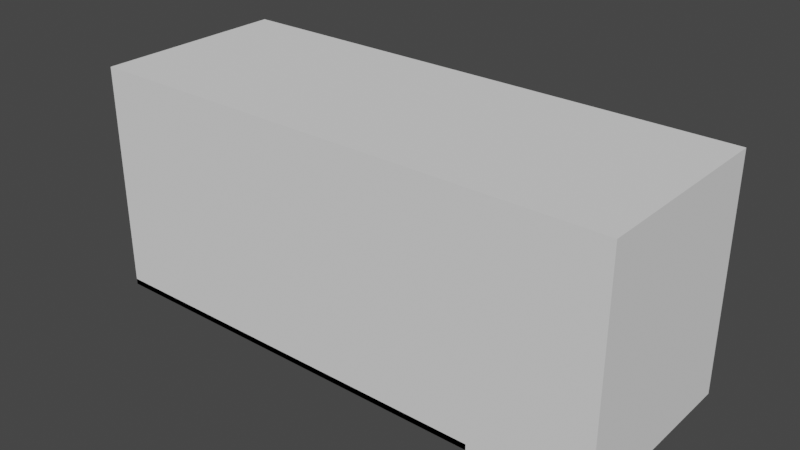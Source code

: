 # Source: fw25vox_460dom.blend  (saved by Blender 3.3.6; exported with 4.5.12 LTS)
import bpy
from mathutils import Matrix  # noqa: F401  (used for matrix-valued properties, if any)

bpy.ops.wm.read_factory_settings(use_empty=True)
scene = bpy.context.scene
scene.name = 'w25vox_460dom'

# ---- collections
col_domain = bpy.data.collections.new('Domain'); scene.collection.children.link(col_domain)
col_objects = bpy.data.collections.new('Objects'); scene.collection.children.link(col_objects)
col_output = bpy.data.collections.new('Output'); scene.collection.children.link(col_output)

# ---- world
world_world = bpy.data.worlds.new('World'); scene.world = world_world
world_world.use_nodes = True; world_world.node_tree.nodes.clear()
_N = world_world.node_tree.nodes; _L = world_world.node_tree.links
n0 = _N.new('ShaderNodeOutputWorld'); n0.name = 'World Output'; n0.location = (300, 300)
n1 = _N.new('ShaderNodeBackground'); n1.name = 'Background'; n1.location = (10, 300)
n1.inputs[0].default_value = (0.05088, 0.05088, 0.05088, 1.0)
_L.new(n1.outputs[0], n0.inputs[0])
n0.is_active_output = True
world_world.color = (0.05088, 0.05088, 0.05088)
world_world.use_sun_shadow = False
world_world.sun_shadow_jitter_overblur = 0.0

# ---- meshes
me_cube_003 = bpy.data.meshes.new('Cube.003')
me_cube_003.from_pydata([(-1.0, -1.0, -1.0), (-1.0, -1.0, 1.0), (-1.0, 1.0, -1.0), (-1.0, 1.0, 1.0), (1.0, -1.0, -1.0), (1.0, -1.0, 1.0), (1.0, 1.0, -1.0), (1.0, 1.0, 1.0)], [], [(0, 1, 3, 2), (2, 3, 7, 6), (6, 7, 5, 4), (4, 5, 1, 0), (2, 6, 4, 0), (7, 3, 1, 5)])
_uv = me_cube_003.uv_layers.new(name='UVMap')
_uv.uv.foreach_set('vector', [0.375, 0.0, 0.625, 0.0, 0.625, 0.25, 0.375, 0.25, 0.375, 0.25, 0.625, 0.25, 0.625, 0.5, 0.375, 0.5, 0.375, 0.5, 0.625, 0.5, 0.625, 0.75, 0.375, 0.75, 0.375, 0.75, 0.625, 0.75, 0.625, 1.0, 0.375, 1.0, 0.125, 0.5, 0.375, 0.5, 0.375, 0.75, 0.125, 0.75, 0.625, 0.5, 0.875, 0.5, 0.875, 0.75, 0.625, 0.75])
me_cube_003.update()
me_cube_001 = bpy.data.meshes.new('Cube.001')
me_cube_001.from_pydata([(-1.0, -1.0, -1.0), (-1.0, -1.0, 1.0), (-1.0, 1.0, -1.0), (-1.0, 1.0, 1.0), (1.0, -1.0, -1.0), (1.0, -1.0, 1.0), (1.0, 1.0, -1.0), (1.0, 1.0, 1.0)], [], [(0, 1, 3, 2), (2, 3, 7, 6), (6, 7, 5, 4), (4, 5, 1, 0), (2, 6, 4, 0), (7, 3, 1, 5)])
_uv = me_cube_001.uv_layers.new(name='UVMap')
_uv.uv.foreach_set('vector', [0.375, 0.0, 0.625, 0.0, 0.625, 0.25, 0.375, 0.25, 0.375, 0.25, 0.625, 0.25, 0.625, 0.5, 0.375, 0.5, 0.375, 0.5, 0.625, 0.5, 0.625, 0.75, 0.375, 0.75, 0.375, 0.75, 0.625, 0.75, 0.625, 1.0, 0.375, 1.0, 0.125, 0.5, 0.375, 0.5, 0.375, 0.75, 0.125, 0.75, 0.625, 0.5, 0.875, 0.5, 0.875, 0.75, 0.625, 0.75])
me_cube_001.update()
me_cube_002 = bpy.data.meshes.new('Cube.002')
me_cube_002.from_pydata([(-1.0, -1.0, -1.0), (-1.0, -1.0, 1.0), (-1.0, 1.0, -1.0), (-1.0, 1.0, 1.0), (1.0, -1.0, -1.0), (1.0, -1.0, 1.0), (1.0, 1.0, -1.0), (1.0, 1.0, 1.0)], [], [(0, 1, 3, 2), (2, 3, 7, 6), (6, 7, 5, 4), (4, 5, 1, 0), (2, 6, 4, 0), (7, 3, 1, 5)])
_uv = me_cube_002.uv_layers.new(name='UVMap')
_uv.uv.foreach_set('vector', [0.375, 0.0, 0.625, 0.0, 0.625, 0.25, 0.375, 0.25, 0.375, 0.25, 0.625, 0.25, 0.625, 0.5, 0.375, 0.5, 0.375, 0.5, 0.625, 0.5, 0.625, 0.75, 0.375, 0.75, 0.375, 0.75, 0.625, 0.75, 0.625, 1.0, 0.375, 1.0, 0.125, 0.5, 0.375, 0.5, 0.375, 0.75, 0.125, 0.75, 0.625, 0.5, 0.875, 0.5, 0.875, 0.75, 0.625, 0.75])
me_cube_002.update()

# ---- objects
ob_domain = bpy.data.objects.new('Domain', me_cube_003)
ob_sand_bed = bpy.data.objects.new('sand_bed', me_cube_001)
ob_line_burner = bpy.data.objects.new('line_burner', me_cube_002)

# ---- transforms, parenting, visibility, modifiers, constraints
ob_domain.location = (2.3, 0.0, 1.0)
ob_domain.scale = (2.3, 0.85, 1.0)
ob_domain.display_type = 'WIRE'
ob_domain.show_name = True
ob_sand_bed.location = (1.8, 0.0, 0.025)
ob_sand_bed.scale = (1.8, 0.85, 0.025)
ob_line_burner.location = (1.8, 0.0, 0.075)
ob_line_burner.rotation_euler = (0.0, 0.0, 0.3491)
ob_line_burner.scale = (1.0, 0.025, 0.025)

# ---- collection membership
col_domain.objects.link(ob_domain)
col_objects.objects.link(ob_sand_bed)
col_objects.objects.link(ob_line_burner)
def _layer_coll(name, lc=None):
    lc = lc or bpy.context.view_layer.layer_collection
    for c in lc.children:
        if c.name == name: return c
        r = _layer_coll(name, c)
        if r: return r
_layer_coll('Output').exclude = True

# ---- scene / render settings (as saved in the file)
scene.frame_start = 1; scene.frame_end = 250; scene.frame_set(1)
scene.render.engine = 'BLENDER_WORKBENCH'
scene.cycles.use_denoising = False
scene.cycles.samples = 128
scene.cycles.sampling_pattern = 'TABULATED_SOBOL'
scene.cycles.use_adaptive_sampling = False
scene.cycles.use_light_tree = False
scene.view_settings.view_transform = 'Filmic'
bpy.context.view_layer.update()

# ---- added for rendering (the .blend has no active camera and no usable light): camera, sun
cam_auto = bpy.data.cameras.new('AutoCamera')
cam_auto.lens = 50.0
cam_auto.sensor_width = 36.0
cam_auto.clip_end = 1000.0
ob_auto_camera = bpy.data.objects.new('AutoCamera', cam_auto)
scene.collection.objects.link(ob_auto_camera)
ob_auto_camera.location = (7.2002, -5.88024, 4.92016)
ob_auto_camera.rotation_euler = (1.09748, -7.21219e-08, 0.694738)
scene.camera = ob_auto_camera
light_auto_sun = bpy.data.lights.new('AutoSun', 'SUN')
light_auto_sun.energy = 3.0
light_auto_sun.angle = 0.0523599
ob_auto_sun = bpy.data.objects.new('AutoSun', light_auto_sun)
scene.collection.objects.link(ob_auto_sun)
ob_auto_sun.rotation_euler = (0.872665, 0.174533, 0.523599)
bpy.context.view_layer.update()

